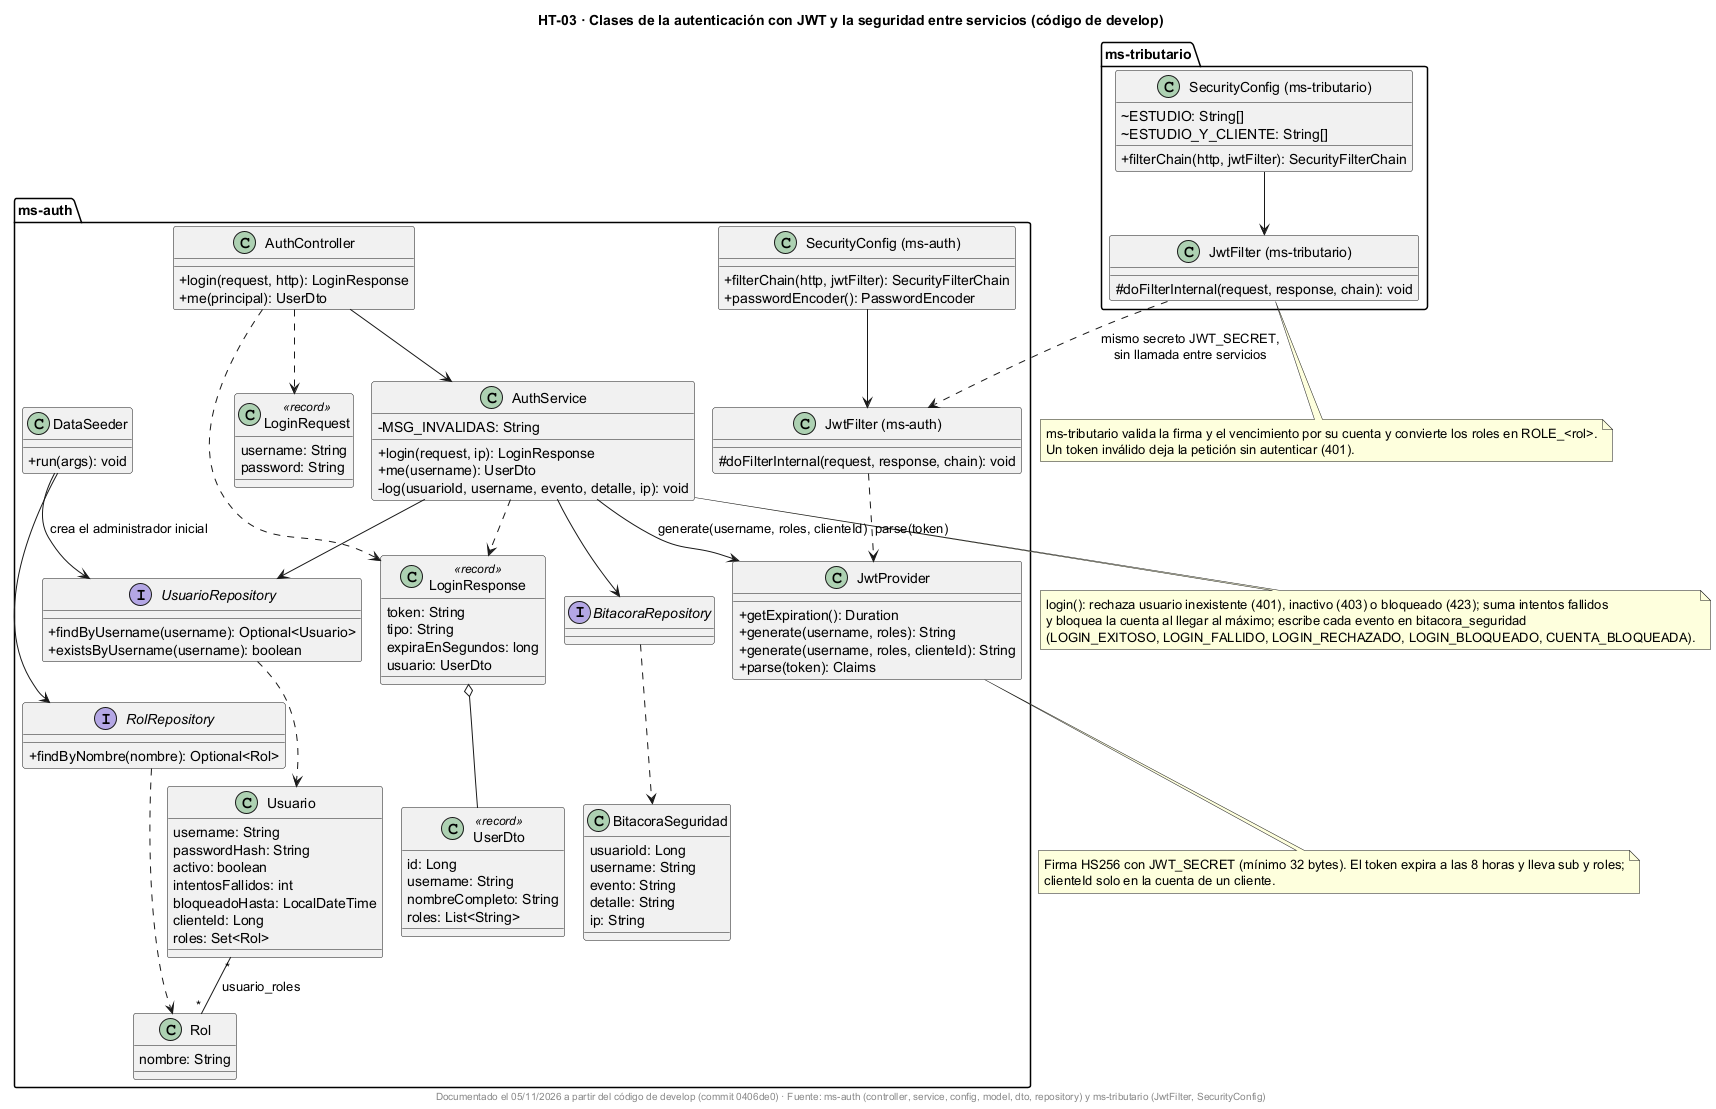

The diagram above was rendered by PlantUML. Its source (embedded in the PNG):
@startuml
!pragma layout smetana
title HT-03 · Clases de la autenticación con JWT y la seguridad entre servicios (código de develop)
skinparam classAttributeIconSize 0
skinparam shadowing false

package "ms-auth" {
  class AuthController {
    +login(request, http): LoginResponse
    +me(principal): UserDto
  }
  class AuthService {
    -MSG_INVALIDAS: String
    +login(request, ip): LoginResponse
    +me(username): UserDto
    -log(usuarioId, username, evento, detalle, ip): void
  }
  class JwtProvider {
    +getExpiration(): Duration
    +generate(username, roles): String
    +generate(username, roles, clienteId): String
    +parse(token): Claims
  }
  class "JwtFilter (ms-auth)" as AuthJwtFilter {
    #doFilterInternal(request, response, chain): void
  }
  class "SecurityConfig (ms-auth)" as AuthSecurityConfig {
    +filterChain(http, jwtFilter): SecurityFilterChain
    +passwordEncoder(): PasswordEncoder
  }
  class DataSeeder {
    +run(args): void
  }
  class LoginRequest <<record>> {
    username: String
    password: String
  }
  class LoginResponse <<record>> {
    token: String
    tipo: String
    expiraEnSegundos: long
    usuario: UserDto
  }
  class UserDto <<record>> {
    id: Long
    username: String
    nombreCompleto: String
    roles: List<String>
  }
  class Usuario {
    username: String
    passwordHash: String
    activo: boolean
    intentosFallidos: int
    bloqueadoHasta: LocalDateTime
    clienteId: Long
    roles: Set<Rol>
  }
  class Rol {
    nombre: String
  }
  class BitacoraSeguridad {
    usuarioId: Long
    username: String
    evento: String
    detalle: String
    ip: String
  }
  interface UsuarioRepository {
    +findByUsername(username): Optional<Usuario>
    +existsByUsername(username): boolean
  }
  interface RolRepository {
    +findByNombre(nombre): Optional<Rol>
  }
  interface BitacoraRepository
}

package "ms-tributario" {
  class "JwtFilter (ms-tributario)" as TribJwtFilter {
    #doFilterInternal(request, response, chain): void
  }
  class "SecurityConfig (ms-tributario)" as TribSecurityConfig {
    ~ESTUDIO: String[]
    ~ESTUDIO_Y_CLIENTE: String[]
    +filterChain(http, jwtFilter): SecurityFilterChain
  }
}

AuthController --> AuthService
AuthController ..> LoginRequest
AuthController ..> LoginResponse
AuthService --> UsuarioRepository
AuthService --> BitacoraRepository
AuthService --> JwtProvider : generate(username, roles, clienteId)
AuthService ..> LoginResponse
LoginResponse o-- UserDto
UsuarioRepository ..> Usuario
RolRepository ..> Rol
BitacoraRepository ..> BitacoraSeguridad
Usuario "*" -- "*" Rol : usuario_roles
AuthSecurityConfig --> AuthJwtFilter
AuthJwtFilter ..> JwtProvider : parse(token)
DataSeeder --> UsuarioRepository : crea el administrador inicial
DataSeeder --> RolRepository
TribSecurityConfig --> TribJwtFilter
TribJwtFilter ..> AuthJwtFilter : mismo secreto JWT_SECRET,\nsin llamada entre servicios

note bottom of AuthService
  login(): rechaza usuario inexistente (401), inactivo (403) o bloqueado (423); suma intentos fallidos
  y bloquea la cuenta al llegar al máximo; escribe cada evento en bitacora_seguridad
  (LOGIN_EXITOSO, LOGIN_FALLIDO, LOGIN_RECHAZADO, LOGIN_BLOQUEADO, CUENTA_BLOQUEADA).
end note

note bottom of JwtProvider
  Firma HS256 con JWT_SECRET (mínimo 32 bytes). El token expira a las 8 horas y lleva sub y roles;
  clienteId solo en la cuenta de un cliente.
end note

note bottom of TribJwtFilter
  ms-tributario valida la firma y el vencimiento por su cuenta y convierte los roles en ROLE_<rol>.
  Un token inválido deja la petición sin autenticar (401).
end note

footer Documentado el 05/11/2026 a partir del código de develop (commit 0406de0) · Fuente: ms-auth (controller, service, config, model, dto, repository) y ms-tributario (JwtFilter, SecurityConfig)
@enduml